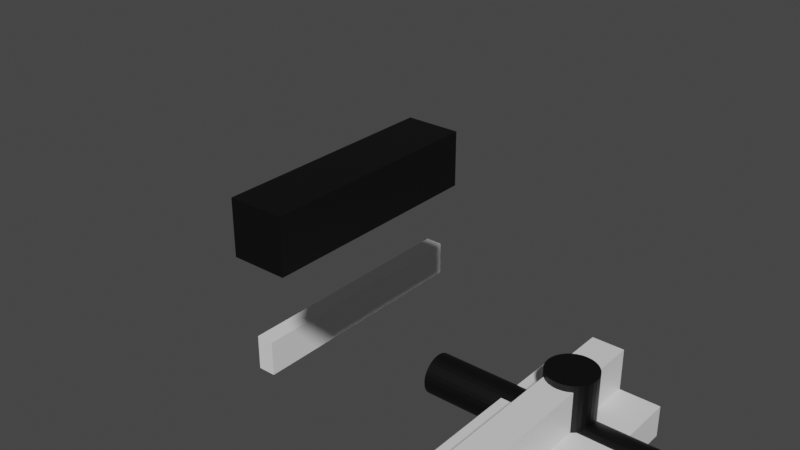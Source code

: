 # Source: Piston.blend  (saved by Blender 3.1.7; exported with 4.5.12 LTS)
import bpy
from mathutils import Matrix  # noqa: F401  (used for matrix-valued properties, if any)

bpy.ops.wm.read_factory_settings(use_empty=True)
scene = bpy.context.scene
scene.name = 'Scene'

# ---- collections
col_collection = bpy.data.collections.new('Collection'); scene.collection.children.link(col_collection)

# ---- materials (node trees are filled in below, after node groups)
mat_material_001 = bpy.data.materials.new('Material.001')
mat_material_001.use_transparent_shadow = False
mat_material_002 = bpy.data.materials.new('Material.002')
mat_material_002.use_transparent_shadow = False
mat_material = bpy.data.materials.new('Material')
mat_material.alpha_threshold = 0.0
mat_material.use_transparent_shadow = False
mat_material.line_color = (0.0, 0.0, 0.0, 1.0)

# ---- material node trees
mat_material_001.use_nodes = True; mat_material_001.node_tree.nodes.clear()
_N = mat_material_001.node_tree.nodes; _L = mat_material_001.node_tree.links
n0 = _N.new('ShaderNodeBsdfPrincipled'); n0.name = 'Principled BSDF'; n0.location = (10, 300)
n0.distribution = 'GGX'
n0.subsurface_method = 'RANDOM_WALK_SKIN'
n0.inputs[0].default_value = (0.0, 0.0, 0.0, 1.0)
n0.inputs[3].default_value = 1.45
n0.inputs[27].default_value = (0.0, 0.0, 0.0, 1.0)
n0.inputs[28].default_value = 1.0
n1 = _N.new('ShaderNodeOutputMaterial'); n1.name = 'Material Output'; n1.location = (300, 300)
_L.new(n0.outputs[0], n1.inputs[0])
n1.is_active_output = True
mat_material_002.use_nodes = True; mat_material_002.node_tree.nodes.clear()
_N = mat_material_002.node_tree.nodes; _L = mat_material_002.node_tree.links
n0 = _N.new('ShaderNodeBsdfPrincipled'); n0.name = 'Principled BSDF'; n0.location = (10, 300)
n0.distribution = 'GGX'
n0.subsurface_method = 'RANDOM_WALK_SKIN'
n0.inputs[3].default_value = 1.45
n0.inputs[27].default_value = (0.0, 0.0, 0.0, 1.0)
n0.inputs[28].default_value = 1.0
n1 = _N.new('ShaderNodeOutputMaterial'); n1.name = 'Material Output'; n1.location = (300, 300)
_L.new(n0.outputs[0], n1.inputs[0])
n1.is_active_output = True
mat_material.use_nodes = True; mat_material.node_tree.nodes.clear()
_N = mat_material.node_tree.nodes; _L = mat_material.node_tree.links
n0 = _N.new('ShaderNodeOutputMaterial'); n0.name = 'Material Output'; n0.location = (300, 300)
n1 = _N.new('ShaderNodeBsdfPrincipled'); n1.name = 'Principled BSDF'; n1.location = (10, 300)
n1.distribution = 'GGX'
n1.subsurface_method = 'RANDOM_WALK_SKIN'
n1.inputs[2].default_value = 0.4
n1.inputs[3].default_value = 1.45
n1.inputs[27].default_value = (0.0, 0.0, 0.0, 1.0)
n1.inputs[28].default_value = 1.0
_L.new(n1.outputs[0], n0.inputs[0])
n0.is_active_output = True

# ---- world
world_world = bpy.data.worlds.new('World'); scene.world = world_world
world_world.use_nodes = True; world_world.node_tree.nodes.clear()
_N = world_world.node_tree.nodes; _L = world_world.node_tree.links
n0 = _N.new('ShaderNodeOutputWorld'); n0.name = 'World Output'; n0.location = (300, 300)
n1 = _N.new('ShaderNodeBackground'); n1.name = 'Background'; n1.location = (10, 300)
n1.inputs[0].default_value = (0.05088, 0.05088, 0.05088, 1.0)
_L.new(n1.outputs[0], n0.inputs[0])
n0.is_active_output = True
world_world.color = (0.05088, 0.05088, 0.05088)
world_world.use_sun_shadow = False
world_world.sun_shadow_jitter_overblur = 0.0

# ---- meshes
me_cube_003 = bpy.data.meshes.new('Cube.003')
me_cube_003.from_pydata([(-1.0, -1.0, -1.0), (-1.0, -1.0, 1.0), (-1.0, 1.0, -1.0), (-1.0, 1.0, 1.0), (1.0, -1.0, -1.0), (1.0, -1.0, 1.0), (1.0, 1.0, -1.0), (1.0, 1.0, 1.0), (-0.6398, 2.407, 1.282), (-0.6398, -2.407, 1.282), (-0.6181, 2.407, 1.257), (-0.6181, -2.407, 1.257), (-0.5973, 2.407, 1.184), (-0.5973, -2.407, 1.184), (-0.5781, 2.407, 1.066), (-0.5781, -2.407, 1.066), (-0.5612, 2.407, 0.9065), (-0.5612, -2.407, 0.9065), (-0.5474, 2.407, 0.7122), (-0.5474, -2.407, 0.7122), (-0.5371, 2.407, 0.4906), (-0.5371, -2.407, 0.4906), (-0.5308, 2.407, 0.2501), (-0.5308, -2.407, 0.2501), (-0.5287, 2.407, 3.558e-06), (-0.5287, -2.407, 2.8e-06), (-0.5308, 2.407, -0.2501), (-0.5308, -2.407, -0.2501), (-0.5371, 2.407, -0.4906), (-0.5371, -2.407, -0.4906), (-0.5474, 2.407, -0.7122), (-0.5474, -2.407, -0.7122), (-0.5612, 2.407, -0.9065), (-0.5612, -2.407, -0.9065), (-0.5781, 2.407, -1.066), (-0.5781, -2.407, -1.066), (-0.5973, 2.407, -1.184), (-0.5973, -2.407, -1.184), (-0.6181, 2.407, -1.257), (-0.6181, -2.407, -1.257), (-0.6398, 2.407, -1.282), (-0.6398, -2.407, -1.282), (-0.6614, 2.407, -1.257), (-0.6614, -2.407, -1.257), (-0.6823, 2.407, -1.184), (-0.6823, -2.407, -1.184), (-0.7015, 2.407, -1.066), (-0.7015, -2.407, -1.066), (-0.7183, 2.407, -0.9065), (-0.7183, -2.407, -0.9065), (-0.7321, 2.407, -0.7122), (-0.7321, -2.407, -0.7122), (-0.7424, 2.407, -0.4906), (-0.7424, -2.407, -0.4906), (-0.7487, 2.407, -0.2501), (-0.7487, -2.407, -0.2501), (-0.7508, 2.407, 4.129e-06), (-0.7508, -2.407, 3.371e-06), (-0.7487, 2.407, 0.2501), (-0.7487, -2.407, 0.2501), (-0.7424, 2.407, 0.4906), (-0.7424, -2.407, 0.4906), (-0.7321, 2.407, 0.7122), (-0.7321, -2.407, 0.7122), (-0.7183, 2.407, 0.9065), (-0.7183, -2.407, 0.9065), (-0.7015, 2.407, 1.066), (-0.7015, -2.407, 1.066), (-0.6823, 2.407, 1.184), (-0.6823, -2.407, 1.184), (-0.6614, 2.407, 1.257), (-0.6614, -2.407, 1.257)], [], [(0, 1, 3, 2), (2, 3, 7, 6), (6, 7, 5, 4), (4, 5, 1, 0), (2, 6, 4, 0), (7, 3, 1, 5), (8, 9, 11, 10), (10, 11, 13, 12), (12, 13, 15, 14), (14, 15, 17, 16), (16, 17, 19, 18), (18, 19, 21, 20), (20, 21, 23, 22), (22, 23, 25, 24), (24, 25, 27, 26), (26, 27, 29, 28), (28, 29, 31, 30), (30, 31, 33, 32), (32, 33, 35, 34), (34, 35, 37, 36), (36, 37, 39, 38), (38, 39, 41, 40), (40, 41, 43, 42), (42, 43, 45, 44), (44, 45, 47, 46), (46, 47, 49, 48), (48, 49, 51, 50), (50, 51, 53, 52), (52, 53, 55, 54), (54, 55, 57, 56), (56, 57, 59, 58), (58, 59, 61, 60), (60, 61, 63, 62), (62, 63, 65, 64), (64, 65, 67, 66), (66, 67, 69, 68), (11, 9, 71, 69, 67, 65, 63, 61, 59, 57, 55, 53, 51, 49, 47, 45, 43, 41, 39, 37, 35, 33, 31, 29, 27, 25, 23, 21, 19, 17, 15, 13), (68, 69, 71, 70), (70, 71, 9, 8), (8, 10, 12, 14, 16, 18, 20, 22, 24, 26, 28, 30, 32, 34, 36, 38, 40, 42, 44, 46, 48, 50, 52, 54, 56, 58, 60, 62, 64, 66, 68, 70)])
me_cube_003.polygons.foreach_set('material_index', [1, 1, 1, 1, 1, 1, 0, 0, 0, 0, 0, 0, 0, 0, 0, 0, 0, 0, 0, 0, 0, 0, 0, 0, 0, 0, 0, 0, 0, 0, 0, 0, 0, 0, 0, 0, 0, 0, 0, 0])
_uv = me_cube_003.uv_layers.new(name='UVMap')
_uv.uv.foreach_set('vector', [0.375, 0.0, 0.625, 0.0, 0.625, 0.25, 0.375, 0.25, 0.375, 0.25, 0.625, 0.25, 0.625, 0.5, 0.375, 0.5, 0.375, 0.5, 0.625, 0.5, 0.625, 0.75, 0.375, 0.75, 0.375, 0.75, 0.625, 0.75, 0.625, 1.0, 0.375, 1.0, 0.125, 0.5, 0.375, 0.5, 0.375, 0.75, 0.125, 0.75, 0.625, 0.5, 0.875, 0.5, 0.875, 0.75, 0.625, 0.75, 1.0, 0.5, 1.0, 1.0, 0.9688, 1.0, 0.9688, 0.5, 0.9688, 0.5, 0.9688, 1.0, 0.9375, 1.0, 0.9375, 0.5, 0.9375, 0.5, 0.9375, 1.0, 0.9062, 1.0, 0.9062, 0.5, 0.9062, 0.5, 0.9062, 1.0, 0.875, 1.0, 0.875, 0.5, 0.875, 0.5, 0.875, 1.0, 0.8438, 1.0, 0.8438, 0.5, 0.8438, 0.5, 0.8438, 1.0, 0.8125, 1.0, 0.8125, 0.5, 0.8125, 0.5, 0.8125, 1.0, 0.7812, 1.0, 0.7812, 0.5, 0.7812, 0.5, 0.7812, 1.0, 0.75, 1.0, 0.75, 0.5, 0.75, 0.5, 0.75, 1.0, 0.7188, 1.0, 0.7188, 0.5, 0.7188, 0.5, 0.7188, 1.0, 0.6875, 1.0, 0.6875, 0.5, 0.6875, 0.5, 0.6875, 1.0, 0.6562, 1.0, 0.6562, 0.5, 0.6562, 0.5, 0.6562, 1.0, 0.625, 1.0, 0.625, 0.5, 0.625, 0.5, 0.625, 1.0, 0.5938, 1.0, 0.5938, 0.5, 0.5938, 0.5, 0.5938, 1.0, 0.5625, 1.0, 0.5625, 0.5, 0.5625, 0.5, 0.5625, 1.0, 0.5312, 1.0, 0.5312, 0.5, 0.5312, 0.5, 0.5312, 1.0, 0.5, 1.0, 0.5, 0.5, 0.5, 0.5, 0.5, 1.0, 0.4688, 1.0, 0.4688, 0.5, 0.4688, 0.5, 0.4688, 1.0, 0.4375, 1.0, 0.4375, 0.5, 0.4375, 0.5, 0.4375, 1.0, 0.4062, 1.0, 0.4062, 0.5, 0.4062, 0.5, 0.4062, 1.0, 0.375, 1.0, 0.375, 0.5, 0.375, 0.5, 0.375, 1.0, 0.3438, 1.0, 0.3438, 0.5, 0.3438, 0.5, 0.3438, 1.0, 0.3125, 1.0, 0.3125, 0.5, 0.3125, 0.5, 0.3125, 1.0, 0.2812, 1.0, 0.2812, 0.5, 0.2812, 0.5, 0.2812, 1.0, 0.25, 1.0, 0.25, 0.5, 0.25, 0.5, 0.25, 1.0, 0.2188, 1.0, 0.2188, 0.5, 0.2188, 0.5, 0.2188, 1.0, 0.1875, 1.0, 0.1875, 0.5, 0.1875, 0.5, 0.1875, 1.0, 0.1562, 1.0, 0.1562, 0.5, 0.1562, 0.5, 0.1562, 1.0, 0.125, 1.0, 0.125, 0.5, 0.125, 0.5, 0.125, 1.0, 0.09375, 1.0, 0.09375, 0.5, 0.09375, 0.5, 0.09375, 1.0, 0.0625, 1.0, 0.0625, 0.5, 0.2968, 0.4854, 0.25, 0.49, 0.2032, 0.4854, 0.1582, 0.4717, 0.1167, 0.4496, 0.08029, 0.4197, 0.05045, 0.3833, 0.02827, 0.3418, 0.01461, 0.2968, 0.01, 0.25, 0.01461, 0.2032, 0.02827, 0.1582, 0.05045, 0.1167, 0.08029, 0.08029, 0.1167, 0.05045, 0.1582, 0.02827, 0.2032, 0.01461, 0.25, 0.01, 0.2968, 0.01461, 0.3418, 0.02827, 0.3833, 0.05045, 0.4197, 0.08029, 0.4496, 0.1167, 0.4717, 0.1582, 0.4854, 0.2032, 0.49, 0.25, 0.4854, 0.2968, 0.4717, 0.3418, 0.4496, 0.3833, 0.4197, 0.4197, 0.3833, 0.4496, 0.3418, 0.4717, 0.0625, 0.5, 0.0625, 1.0, 0.03125, 1.0, 0.03125, 0.5, 0.03125, 0.5, 0.03125, 1.0, 0.0, 1.0, 0.0, 0.5, 0.75, 0.49, 0.7968, 0.4854, 0.8418, 0.4717, 0.8833, 0.4496, 0.9197, 0.4197, 0.9496, 0.3833, 0.9717, 0.3418, 0.9854, 0.2968, 0.99, 0.25, 0.9854, 0.2032, 0.9717, 0.1582, 0.9496, 0.1167, 0.9197, 0.08029, 0.8833, 0.05045, 0.8418, 0.02827, 0.7968, 0.01461, 0.75, 0.01, 0.7032, 0.01461, 0.6582, 0.02827, 0.6167, 0.05045, 0.5803, 0.08029, 0.5504, 0.1167, 0.5283, 0.1582, 0.5146, 0.2032, 0.51, 0.25, 0.5146, 0.2968, 0.5283, 0.3418, 0.5504, 0.3833, 0.5803, 0.4197, 0.6167, 0.4496, 0.6582, 0.4717, 0.7032, 0.4854])
me_cube_003.materials.append(mat_material_001)
me_cube_003.materials.append(mat_material_002)
me_cube_003.use_remesh_fix_poles = True
me_cube_003.use_remesh_preserve_attributes = False
me_cube_003.update()
me_cube_004 = bpy.data.meshes.new('Cube.004')
me_cube_004.from_pydata([(-1.0, -1.0, -1.0), (-1.0, -1.0, 1.0), (-1.0, 1.0, -1.0), (-1.0, 1.0, 1.0), (1.0, -1.0, -1.0), (1.0, -1.0, 1.0), (1.0, 1.0, -1.0), (1.0, 1.0, 1.0), (-0.7884, 1.11, 0.1142), (-0.7884, -1.11, 0.1142), (-0.7859, 1.11, 0.4146), (-0.7859, -1.11, 0.4146), (-0.7783, 1.11, 0.7035), (-0.7783, -1.11, 0.7035), (-0.7659, 1.11, 0.9698), (-0.7659, -1.11, 0.9698), (-0.7493, 1.11, 1.203), (-0.7493, -1.11, 1.203), (-0.7291, 1.11, 1.395), (-0.7291, -1.11, 1.395), (-0.7061, 1.11, 1.537), (-0.7061, -1.11, 1.537), (-0.681, 1.11, 1.625), (-0.681, -1.11, 1.625), (-0.655, 1.11, 1.654), (-0.655, -1.11, 1.654), (-0.629, 1.11, 1.625), (-0.629, -1.11, 1.625), (-0.6039, 1.11, 1.537), (-0.6039, -1.11, 1.537), (-0.5809, 1.11, 1.395), (-0.5809, -1.11, 1.395), (-0.5606, 1.11, 1.203), (-0.5606, -1.11, 1.203), (-0.544, 1.11, 0.9698), (-0.544, -1.11, 0.9698), (-0.5317, 1.11, 0.7035), (-0.5317, -1.11, 0.7035), (-0.5241, 1.11, 0.4146), (-0.5241, -1.11, 0.4146), (-0.5216, 1.11, 0.1142), (-0.5216, -1.11, 0.1142), (-0.5241, 1.11, -0.1863), (-0.5241, -1.11, -0.1863), (-0.5317, 1.11, -0.4751), (-0.5317, -1.11, -0.4751), (-0.544, 1.11, -0.7414), (-0.544, -1.11, -0.7414), (-0.5606, 1.11, -0.9748), (-0.5606, -1.11, -0.9748), (-0.5809, 1.11, -1.166), (-0.5809, -1.11, -1.166), (-0.6039, 1.11, -1.309), (-0.6039, -1.11, -1.309), (-0.629, 1.11, -1.396), (-0.629, -1.11, -1.396), (-0.655, 1.11, -1.426), (-0.655, -1.11, -1.426), (-0.681, 1.11, -1.396), (-0.681, -1.11, -1.396), (-0.7061, 1.11, -1.309), (-0.7061, -1.11, -1.309), (-0.7291, 1.11, -1.166), (-0.7291, -1.11, -1.166), (-0.7493, 1.11, -0.9748), (-0.7493, -1.11, -0.9748), (-0.7659, 1.11, -0.7414), (-0.7659, -1.11, -0.7414), (-0.7783, 1.11, -0.4751), (-0.7783, -1.11, -0.4751), (-0.7859, 1.11, -0.1862), (-0.7859, -1.11, -0.1863)], [], [(0, 1, 3, 2), (2, 3, 7, 6), (6, 7, 5, 4), (4, 5, 1, 0), (2, 6, 4, 0), (7, 3, 1, 5), (8, 9, 11, 10), (10, 11, 13, 12), (12, 13, 15, 14), (14, 15, 17, 16), (16, 17, 19, 18), (18, 19, 21, 20), (20, 21, 23, 22), (22, 23, 25, 24), (24, 25, 27, 26), (26, 27, 29, 28), (28, 29, 31, 30), (30, 31, 33, 32), (32, 33, 35, 34), (34, 35, 37, 36), (36, 37, 39, 38), (38, 39, 41, 40), (40, 41, 43, 42), (42, 43, 45, 44), (44, 45, 47, 46), (46, 47, 49, 48), (48, 49, 51, 50), (50, 51, 53, 52), (52, 53, 55, 54), (54, 55, 57, 56), (56, 57, 59, 58), (58, 59, 61, 60), (60, 61, 63, 62), (62, 63, 65, 64), (64, 65, 67, 66), (66, 67, 69, 68), (11, 9, 71, 69, 67, 65, 63, 61, 59, 57, 55, 53, 51, 49, 47, 45, 43, 41, 39, 37, 35, 33, 31, 29, 27, 25, 23, 21, 19, 17, 15, 13), (68, 69, 71, 70), (70, 71, 9, 8), (8, 10, 12, 14, 16, 18, 20, 22, 24, 26, 28, 30, 32, 34, 36, 38, 40, 42, 44, 46, 48, 50, 52, 54, 56, 58, 60, 62, 64, 66, 68, 70)])
me_cube_004.polygons.foreach_set('material_index', [1, 1, 1, 1, 1, 1, 0, 0, 0, 0, 0, 0, 0, 0, 0, 0, 0, 0, 0, 0, 0, 0, 0, 0, 0, 0, 0, 0, 0, 0, 0, 0, 0, 0, 0, 0, 0, 0, 0, 0])
_uv = me_cube_004.uv_layers.new(name='UVMap')
_uv.uv.foreach_set('vector', [0.375, 0.0, 0.625, 0.0, 0.625, 0.25, 0.375, 0.25, 0.375, 0.25, 0.625, 0.25, 0.625, 0.5, 0.375, 0.5, 0.375, 0.5, 0.625, 0.5, 0.625, 0.75, 0.375, 0.75, 0.375, 0.75, 0.625, 0.75, 0.625, 1.0, 0.375, 1.0, 0.125, 0.5, 0.375, 0.5, 0.375, 0.75, 0.125, 0.75, 0.625, 0.5, 0.875, 0.5, 0.875, 0.75, 0.625, 0.75, 1.0, 0.5, 1.0, 1.0, 0.9688, 1.0, 0.9688, 0.5, 0.9688, 0.5, 0.9688, 1.0, 0.9375, 1.0, 0.9375, 0.5, 0.9375, 0.5, 0.9375, 1.0, 0.9062, 1.0, 0.9062, 0.5, 0.9062, 0.5, 0.9062, 1.0, 0.875, 1.0, 0.875, 0.5, 0.875, 0.5, 0.875, 1.0, 0.8438, 1.0, 0.8438, 0.5, 0.8438, 0.5, 0.8438, 1.0, 0.8125, 1.0, 0.8125, 0.5, 0.8125, 0.5, 0.8125, 1.0, 0.7812, 1.0, 0.7812, 0.5, 0.7812, 0.5, 0.7812, 1.0, 0.75, 1.0, 0.75, 0.5, 0.75, 0.5, 0.75, 1.0, 0.7188, 1.0, 0.7188, 0.5, 0.7188, 0.5, 0.7188, 1.0, 0.6875, 1.0, 0.6875, 0.5, 0.6875, 0.5, 0.6875, 1.0, 0.6562, 1.0, 0.6562, 0.5, 0.6562, 0.5, 0.6562, 1.0, 0.625, 1.0, 0.625, 0.5, 0.625, 0.5, 0.625, 1.0, 0.5938, 1.0, 0.5938, 0.5, 0.5938, 0.5, 0.5938, 1.0, 0.5625, 1.0, 0.5625, 0.5, 0.5625, 0.5, 0.5625, 1.0, 0.5312, 1.0, 0.5312, 0.5, 0.5312, 0.5, 0.5312, 1.0, 0.5, 1.0, 0.5, 0.5, 0.5, 0.5, 0.5, 1.0, 0.4688, 1.0, 0.4688, 0.5, 0.4688, 0.5, 0.4688, 1.0, 0.4375, 1.0, 0.4375, 0.5, 0.4375, 0.5, 0.4375, 1.0, 0.4062, 1.0, 0.4062, 0.5, 0.4062, 0.5, 0.4062, 1.0, 0.375, 1.0, 0.375, 0.5, 0.375, 0.5, 0.375, 1.0, 0.3438, 1.0, 0.3438, 0.5, 0.3438, 0.5, 0.3438, 1.0, 0.3125, 1.0, 0.3125, 0.5, 0.3125, 0.5, 0.3125, 1.0, 0.2812, 1.0, 0.2812, 0.5, 0.2812, 0.5, 0.2812, 1.0, 0.25, 1.0, 0.25, 0.5, 0.25, 0.5, 0.25, 1.0, 0.2188, 1.0, 0.2188, 0.5, 0.2188, 0.5, 0.2188, 1.0, 0.1875, 1.0, 0.1875, 0.5, 0.1875, 0.5, 0.1875, 1.0, 0.1562, 1.0, 0.1562, 0.5, 0.1562, 0.5, 0.1562, 1.0, 0.125, 1.0, 0.125, 0.5, 0.125, 0.5, 0.125, 1.0, 0.09375, 1.0, 0.09375, 0.5, 0.09375, 0.5, 0.09375, 1.0, 0.0625, 1.0, 0.0625, 0.5, 0.2968, 0.4854, 0.25, 0.49, 0.2032, 0.4854, 0.1582, 0.4717, 0.1167, 0.4496, 0.08029, 0.4197, 0.05045, 0.3833, 0.02827, 0.3418, 0.01461, 0.2968, 0.01, 0.25, 0.01461, 0.2032, 0.02827, 0.1582, 0.05045, 0.1167, 0.08029, 0.08029, 0.1167, 0.05045, 0.1582, 0.02827, 0.2032, 0.01461, 0.25, 0.01, 0.2968, 0.01461, 0.3418, 0.02827, 0.3833, 0.05045, 0.4197, 0.08029, 0.4496, 0.1167, 0.4717, 0.1582, 0.4854, 0.2032, 0.49, 0.25, 0.4854, 0.2968, 0.4717, 0.3418, 0.4496, 0.3833, 0.4197, 0.4197, 0.3833, 0.4496, 0.3418, 0.4717, 0.0625, 0.5, 0.0625, 1.0, 0.03125, 1.0, 0.03125, 0.5, 0.03125, 0.5, 0.03125, 1.0, 0.0, 1.0, 0.0, 0.5, 0.75, 0.49, 0.7968, 0.4854, 0.8418, 0.4717, 0.8833, 0.4496, 0.9197, 0.4197, 0.9496, 0.3833, 0.9717, 0.3418, 0.9854, 0.2968, 0.99, 0.25, 0.9854, 0.2032, 0.9717, 0.1582, 0.9496, 0.1167, 0.9197, 0.08029, 0.8833, 0.05045, 0.8418, 0.02827, 0.7968, 0.01461, 0.75, 0.01, 0.7032, 0.01461, 0.6582, 0.02827, 0.6167, 0.05045, 0.5803, 0.08029, 0.5504, 0.1167, 0.5283, 0.1582, 0.5146, 0.2032, 0.51, 0.25, 0.5146, 0.2968, 0.5283, 0.3418, 0.5504, 0.3833, 0.5803, 0.4197, 0.6167, 0.4496, 0.6582, 0.4717, 0.7032, 0.4854])
me_cube_004.materials.append(mat_material_001)
me_cube_004.materials.append(mat_material)
me_cube_004.use_remesh_fix_poles = True
me_cube_004.use_remesh_preserve_attributes = False
me_cube_004.update()
me_cube_005 = bpy.data.meshes.new('Cube.005')
me_cube_005.from_pydata([(-1.0, -1.0, -0.5241), (-1.0, -1.0, 6.6), (-1.0, 1.0, -0.5241), (-1.0, 1.0, 6.6), (1.0, -1.0, -0.5241), (1.0, -1.0, 6.6), (1.0, 1.0, -0.5241), (1.0, 1.0, 6.6)], [], [(0, 1, 3, 2), (2, 3, 7, 6), (6, 7, 5, 4), (4, 5, 1, 0), (2, 6, 4, 0), (7, 3, 1, 5)])
_uv = me_cube_005.uv_layers.new(name='UVMap')
_uv.uv.foreach_set('vector', [0.375, 0.0, 0.625, 0.0, 0.625, 0.25, 0.375, 0.25, 0.375, 0.25, 0.625, 0.25, 0.625, 0.5, 0.375, 0.5, 0.375, 0.5, 0.625, 0.5, 0.625, 0.75, 0.375, 0.75, 0.375, 0.75, 0.625, 0.75, 0.625, 1.0, 0.375, 1.0, 0.125, 0.5, 0.375, 0.5, 0.375, 0.75, 0.125, 0.75, 0.625, 0.5, 0.875, 0.5, 0.875, 0.75, 0.625, 0.75])
me_cube_005.use_remesh_fix_poles = True
me_cube_005.use_remesh_preserve_attributes = False
me_cube_005.update()
me_cube_007 = bpy.data.meshes.new('Cube.007')
me_cube_007.from_pydata([(-1.0, -1.0, -1.0), (-1.0, -1.0, 1.0), (-1.0, 1.0, -1.0), (-1.0, 1.0, 1.0), (1.0, -1.0, -1.0), (1.0, -1.0, 1.0), (1.0, 1.0, -1.0), (1.0, 1.0, 1.0)], [], [(0, 1, 3, 2), (2, 3, 7, 6), (6, 7, 5, 4), (4, 5, 1, 0), (2, 6, 4, 0), (7, 3, 1, 5)])
_uv = me_cube_007.uv_layers.new(name='UVMap')
_uv.uv.foreach_set('vector', [0.375, 0.0, 0.625, 0.0, 0.625, 0.25, 0.375, 0.25, 0.375, 0.25, 0.625, 0.25, 0.625, 0.5, 0.375, 0.5, 0.375, 0.5, 0.625, 0.5, 0.625, 0.75, 0.375, 0.75, 0.375, 0.75, 0.625, 0.75, 0.625, 1.0, 0.375, 1.0, 0.125, 0.5, 0.375, 0.5, 0.375, 0.75, 0.125, 0.75, 0.625, 0.5, 0.875, 0.5, 0.875, 0.75, 0.625, 0.75])
me_cube_007.materials.append(mat_material_001)
me_cube_007.use_remesh_fix_poles = True
me_cube_007.use_remesh_preserve_attributes = False
me_cube_007.update()
arm_armature_004 = bpy.data.armatures.new('Armature.004')  # bones are not reproduced
arm_armature_005 = bpy.data.armatures.new('Armature.005')  # bones are not reproduced
arm_armature_007 = bpy.data.armatures.new('Armature.007')  # bones are not reproduced
arm_armature_009 = bpy.data.armatures.new('Armature.009')  # bones are not reproduced

# ---- objects
ob_cube = bpy.data.objects.new('Cube', me_cube_003)
ob_cube_001 = bpy.data.objects.new('Cube.001', me_cube_004)
ob_cube_002 = bpy.data.objects.new('Cube.002', me_cube_005)
ob_armature = bpy.data.objects.new('Armature', arm_armature_004)
ob_armature_001 = bpy.data.objects.new('Armature.001', arm_armature_005)
ob_armature_002 = bpy.data.objects.new('Armature.002', arm_armature_007)
ob_cube_004 = bpy.data.objects.new('Cube.004', me_cube_007)
ob_armature_003 = bpy.data.objects.new('Armature.003', arm_armature_009)

# ---- transforms, parenting, visibility, modifiers, constraints
ob_cube.parent = ob_armature_001
ob_cube.matrix_parent_inverse = Matrix(((1.947e-07, 1.694e-21, 1.0, -5.686e-07), (-1.0, 1.344e-07, 1.947e-07, -1.548), (-1.344e-07, -1.0, 2.616e-14, 3.924e-07), (0.0, -0.0, -0.0, 1.0)))
ob_cube.location = (0.0, 0.0, 0.0)
ob_cube.scale = (3.206, 1.0, 0.2777)
ob_cube_001.parent = ob_armature
ob_cube_001.matrix_parent_inverse = Matrix(((1.0, -0.0, 0.0, -2.92), (-0.0, 0.0, 1.0, -4.468), (0.0, -1.0, 0.0, -0.0), (0.0, 0.0, -0.0, 1.0)))
ob_cube_001.location = (2.927, 0.0, 2.937)
ob_cube_001.rotation_euler = (-1.344e-07, 1.571, 0.0)
ob_cube_001.scale = (3.206, 1.0, 0.2777)
ob_cube_002.parent = ob_armature_002
ob_cube_002.matrix_parent_inverse = Matrix(((3.774, 5.07e-07, -8.997e-07, 7.703), (8.997e-07, 1.209e-13, 3.774, -4.468), (5.07e-07, -3.774, 0.0, 1.035e-06), (-0.0, 0.0, -0.0, 1.0)))
ob_cube_002.location = (-2.028, -7.68e-08, 0.5716)
ob_cube_002.scale = (0.1631, 0.3204, 0.6406)
ob_armature.location = (2.92, 0.0, 0.0)
ob_armature.show_in_front = True
ob_armature_001.location = (2.92, 0.0, 0.0)
ob_armature_001.rotation_euler = (-1.344e-07, -1.571, 0.0)
ob_armature_001.show_in_front = True
ob_armature_002.location = (-2.041, 0.0, 0.0)
ob_armature_002.rotation_euler = (1.144e-21, 2.384e-07, 1.344e-07)
ob_armature_002.scale = (0.265, 0.265, 0.265)
ob_armature_002.show_in_front = True
ob_cube_004.parent = ob_armature_003
ob_cube_004.matrix_parent_inverse = Matrix(((1.947e-07, 1.694e-21, 1.0, -5.09), (-1.0, 1.344e-07, 1.947e-07, -1.548), (-1.344e-07, -1.0, 2.616e-14, 3.924e-07), (0.0, -0.0, -0.0, 1.0)))
ob_cube_004.location = (0.8948, -6.814e-07, 5.071)
ob_cube_004.scale = (1.599, 0.3838, 0.3838)
ob_armature_003.location = (1.387, 6.984e-08, 4.666)
ob_armature_003.rotation_euler = (-1.344e-07, -1.571, 0.0)
ob_armature_003.show_in_front = True

# ---- collection membership
col_collection.objects.link(ob_cube)
col_collection.objects.link(ob_cube_001)
col_collection.objects.link(ob_cube_002)
col_collection.objects.link(ob_armature)
col_collection.objects.link(ob_armature_001)
col_collection.objects.link(ob_armature_002)
col_collection.objects.link(ob_cube_004)
col_collection.objects.link(ob_armature_003)

# ---- scene / render settings (as saved in the file)
scene.frame_start = 1; scene.frame_end = 60; scene.frame_set(39)
scene.render.engine = 'BLENDER_EEVEE_NEXT'
scene.cycles.sampling_pattern = 'TABULATED_SOBOL'
scene.cycles.use_light_tree = False
scene.view_settings.view_transform = 'Filmic'
bpy.context.view_layer.update()

# ---- added for rendering (the .blend has no active camera and no usable light): camera, sun
cam_auto = bpy.data.cameras.new('AutoCamera')
cam_auto.lens = 50.0
cam_auto.sensor_width = 36.0
cam_auto.clip_end = 1000.0
ob_auto_camera = bpy.data.objects.new('AutoCamera', cam_auto)
scene.collection.objects.link(ob_auto_camera)
ob_auto_camera.location = (9.73015, -11.531, 10.4894)
ob_auto_camera.rotation_euler = (1.09748, -7.21219e-08, 0.694738)
scene.camera = ob_auto_camera
light_auto_sun = bpy.data.lights.new('AutoSun', 'SUN')
light_auto_sun.energy = 3.0
light_auto_sun.angle = 0.0523599
ob_auto_sun = bpy.data.objects.new('AutoSun', light_auto_sun)
scene.collection.objects.link(ob_auto_sun)
ob_auto_sun.rotation_euler = (0.872665, 0.174533, 0.523599)
bpy.context.view_layer.update()
